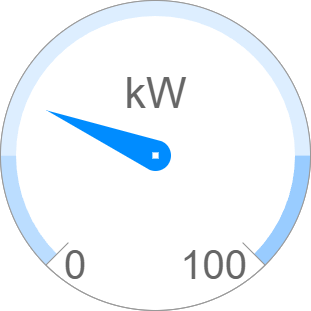

The diagram above was exported from draw.io. Its source (the exported page's mxGraphModel, read from the mxfile embedded in the PNG):
<mxGraphModel dx="581" dy="392" grid="1" gridSize="10" guides="1" tooltips="1" connect="1" arrows="1" fold="1" page="1" pageScale="1" pageWidth="826" pageHeight="1169" background="none" math="0" shadow="0">
  <root>
    <mxCell id="0" />
    <mxCell id="1" parent="0" />
    <mxCell id="mB-3WIhsj0zugYbsySA_-61" value="" style="verticalLabelPosition=bottom;shadow=0;dashed=0;align=center;html=1;verticalAlign=top;strokeWidth=1;shape=mxgraph.mockup.graphics.gauge;fillColor=#ffffff;strokeColor=#999999;gaugePos=25;scaleColors=#bbddff,#ddeeff,#99ccff;gaugeLabels=,,;needleColor=#008cff;" vertex="1" parent="1">
      <mxGeometry x="150" y="170" width="310" height="310" as="geometry" />
    </mxCell>
    <mxCell id="mB-3WIhsj0zugYbsySA_-62" value="&lt;font style=&quot;font-size: 43px;&quot;&gt;kW&lt;/font&gt;" style="strokeWidth=1;shadow=0;dashed=0;align=center;html=1;shape=mxgraph.mockup.graphics.anchor;fontColor=#666666;" vertex="1" parent="mB-3WIhsj0zugYbsySA_-61">
      <mxGeometry x="77.5" y="62" width="155" height="62" as="geometry" />
    </mxCell>
    <mxCell id="mB-3WIhsj0zugYbsySA_-63" value="&lt;font style=&quot;font-size: 40px;&quot;&gt;0&lt;/font&gt;" style="strokeWidth=1;shadow=0;dashed=0;align=center;html=1;shape=mxgraph.mockup.graphics.anchor;align=left;fontColor=#666666;" vertex="1" parent="mB-3WIhsj0zugYbsySA_-61">
      <mxGeometry x="62" y="232.5" width="155" height="62" as="geometry" />
    </mxCell>
    <mxCell id="mB-3WIhsj0zugYbsySA_-64" value="&lt;font style=&quot;font-size: 40px;&quot;&gt;100&lt;/font&gt;" style="strokeWidth=1;shadow=0;dashed=0;align=center;html=1;shape=mxgraph.mockup.graphics.anchor;align=right;fontColor=#666666;" vertex="1" parent="mB-3WIhsj0zugYbsySA_-61">
      <mxGeometry x="93" y="232.5" width="155" height="62" as="geometry" />
    </mxCell>
  </root>
</mxGraphModel>